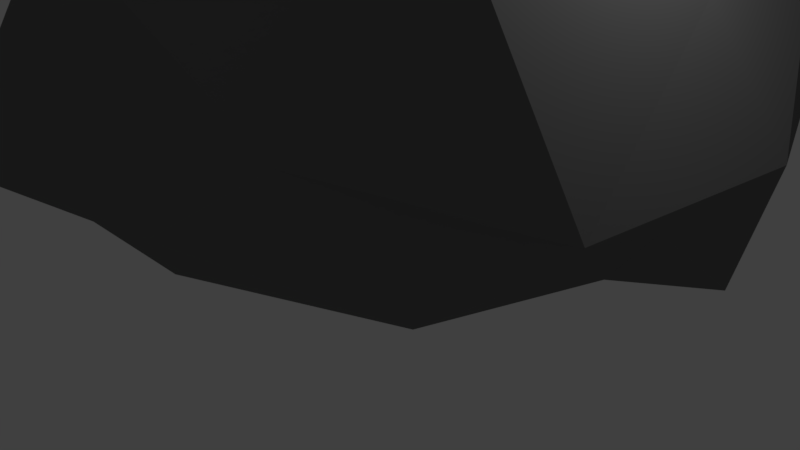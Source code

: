 # Source: pedra08.blend  (saved by Blender 2.79.0; exported with 4.5.12 LTS)
import bpy
from mathutils import Matrix  # noqa: F401  (used for matrix-valued properties, if any)

bpy.ops.wm.read_factory_settings(use_empty=True)
scene = bpy.context.scene
scene.name = 'Scene'

# ---- collections
col_collection_1 = bpy.data.collections.new('Collection 1'); scene.collection.children.link(col_collection_1)

# ---- materials (node trees are filled in below, after node groups)
mat_pedras = bpy.data.materials.new('Pedras')
mat_pedras.alpha_threshold = 0.0
mat_pedras.use_transparent_shadow = False
mat_pedras.diffuse_color = (0.1734, 0.1734, 0.1734, 1.0)
mat_pedras.roughness = 0.5
mat_pedras.specular_intensity = 0.3
mat_pedras.line_color = (0.0, 0.0, 0.0, 1.0)

# ---- material node trees

# ---- world
world_world = bpy.data.worlds.new('World'); scene.world = world_world
world_world.color = (0.05088, 0.05088, 0.05088)
world_world.use_sun_shadow = False
world_world.sun_shadow_jitter_overblur = 0.0
world_world.cycles.sampling_method = 'MANUAL'

# ---- cameras
cam_camera = bpy.data.cameras.new('Camera')
cam_camera.clip_end = 100.0
cam_camera.lens = 35.0
cam_camera.sensor_width = 32.0
cam_camera.sensor_height = 18.0
cam_camera.ortho_scale = 7.314
cam_camera.dof.focus_distance = 0.0
cam_camera.dof.aperture_fstop = 128.0

# ---- lights
light_lamp = bpy.data.lights.new('Lamp', 'POINT')
light_lamp.transmission_factor = 0.0
light_lamp.cutoff_distance = 30.0
light_lamp.energy = 100.0
light_lamp.shadow_buffer_clip_start = 1.001
light_lamp.shadow_soft_size = 0.1
light_lamp.shadow_maximum_resolution = 0.006
light_lamp.use_absolute_resolution = True

# ---- meshes
me_icosphere_009 = bpy.data.meshes.new('Icosphere.009')
me_icosphere_009.from_pydata([(0.04107, 0.2681, -1.782), (0.8006, 0.1828, -1.11), (-0.2033, -0.6807, -1.279), (-0.8944, 0.0, -0.9467), (-0.2764, 0.8506, -0.9467), (0.7215, 0.973, -0.8121), (0.372, -0.2714, -0.4535), (-0.7236, -0.5257, -0.4005), (-0.7236, 0.5257, -0.1163), (0.2764, 0.8506, -0.1163), (0.9223, 0.4216, 0.1108), (0.01376, 0.2083, 0.2293), (-0.1044, -0.1979, -2.033), (0.5266, 0.2564, -1.687), (0.3498, -0.373, -1.639), (0.9527, 0.6781, -1.153), (0.4851, 0.7283, -1.56), (-0.5194, 0.2421, -1.872), (-0.659, -0.3828, -1.321), (-0.1937, 0.6394, -1.627), (-0.719, 0.5224, -1.049), (0.2747, 0.8453, -1.049), (1.021, 0.2709, -0.5411), (0.9976, 0.8614, -0.4836), (0.09173, -0.5387, -0.6847), (0.7022, -0.2836, -0.4691), (-0.9937, -0.3229, -0.5657), (-0.5995, -0.8112, -0.6323), (-0.6141, 0.8453, -0.4995), (-0.9937, 0.3229, -0.4995), (0.6271, 1.041, -0.3279), (-3.235e-09, 1.045, -0.4995), (0.7951, 0.01126, -0.3617), (-0.234, -0.6147, -0.3753), (-0.8888, -1.294e-08, -0.2984), (-0.2747, 0.8453, 0.04979), (0.7332, 0.737, 0.129), (0.1976, -0.1009, 0.1968), (0.5771, 0.4216, 0.1968), (-0.4444, -0.3229, 0.04112), (-0.4444, 0.3229, 0.04112), (0.1697, 0.5224, 0.04112)], [], [(0, 13, 12), (1, 13, 15), (0, 12, 17), (0, 17, 19), (0, 19, 16), (1, 15, 22), (2, 14, 24), (3, 18, 26), (4, 20, 28), (5, 21, 30), (1, 22, 25), (2, 24, 27), (3, 26, 29), (4, 28, 31), (5, 30, 23), (6, 32, 37), (7, 33, 39), (8, 34, 40), (9, 35, 41), (10, 36, 38), (38, 41, 11), (38, 36, 41), (36, 9, 41), (41, 40, 11), (41, 35, 40), (35, 8, 40), (40, 39, 11), (40, 34, 39), (34, 7, 39), (39, 37, 11), (39, 33, 37), (33, 6, 37), (37, 38, 11), (37, 32, 38), (32, 10, 38), (23, 36, 10), (23, 30, 36), (30, 9, 36), (31, 35, 9), (31, 28, 35), (28, 8, 35), (29, 34, 8), (29, 26, 34), (26, 7, 34), (27, 33, 7), (27, 24, 33), (24, 6, 33), (25, 32, 6), (25, 22, 32), (22, 10, 32), (30, 31, 9), (30, 21, 31), (21, 4, 31), (28, 29, 8), (28, 20, 29), (20, 3, 29), (26, 27, 7), (26, 18, 27), (18, 2, 27), (24, 25, 6), (24, 14, 25), (14, 1, 25), (22, 23, 10), (22, 15, 23), (15, 5, 23), (16, 21, 5), (16, 19, 21), (19, 4, 21), (19, 20, 4), (19, 17, 20), (17, 3, 20), (17, 18, 3), (17, 12, 18), (12, 2, 18), (15, 16, 5), (15, 13, 16), (13, 0, 16), (12, 14, 2), (12, 13, 14), (13, 1, 14)])
me_icosphere_009.materials.append(mat_pedras)
me_icosphere_009.use_remesh_preserve_volume = False
me_icosphere_009.use_remesh_preserve_attributes = False
me_icosphere_009.use_mirror_vertex_groups = False
me_icosphere_009.update()

# ---- objects
ob_lamp = bpy.data.objects.new('Lamp', light_lamp)
ob_camera = bpy.data.objects.new('Camera', cam_camera)
ob_icosphere_009 = bpy.data.objects.new('Icosphere.009', me_icosphere_009)

# ---- transforms, parenting, visibility, modifiers, constraints
ob_lamp.location = (4.076, 1.005, 5.904)
ob_lamp.rotation_euler = (0.6503, 0.05522, 1.866)
ob_lamp.lock_rotations_4d = False
ob_lamp.empty_display_type = 'ARROWS'
ob_lamp.color = (0.0, 0.0, 0.0, 0.0)
ob_lamp.lineart.crease_threshold = 0.0
ob_camera.location = (7.481, -6.508, 5.344)
ob_camera.rotation_euler = (1.109, 0.0, 0.8149)
ob_camera.lock_rotations_4d = False
ob_camera.empty_display_type = 'ARROWS'
ob_camera.color = (0.0, 0.0, 0.0, 0.0)
ob_camera.display_type = 'WIRE'
ob_camera.lineart.crease_threshold = 0.0
ob_icosphere_009.location = (0.0, 0.0, 0.0)
ob_icosphere_009.rotation_euler = (0.0, -0.0, 3.453)
ob_icosphere_009.scale = (-4.47, -4.47, -3.149)
ob_icosphere_009.lineart.crease_threshold = 0.0

# ---- collection membership
col_collection_1.objects.link(ob_lamp)
col_collection_1.objects.link(ob_camera)
col_collection_1.objects.link(ob_icosphere_009)

# ---- scene / render settings (as saved in the file)
scene.camera = ob_camera
scene.frame_start = 1; scene.frame_end = 250; scene.frame_set(1)
scene.render.engine = 'BLENDER_EEVEE_NEXT'
scene.render.resolution_percentage = 50
scene.render.dither_intensity = 0.0
scene.cycles.use_denoising = False
scene.cycles.samples = 128
scene.cycles.sampling_pattern = 'TABULATED_SOBOL'
scene.cycles.use_adaptive_sampling = False
scene.cycles.use_light_tree = False
scene.cycles.blur_glossy = 0.0
scene.cycles.sample_clamp_indirect = 0.0
scene.view_settings.view_transform = 'Standard'
bpy.context.view_layer.update()
